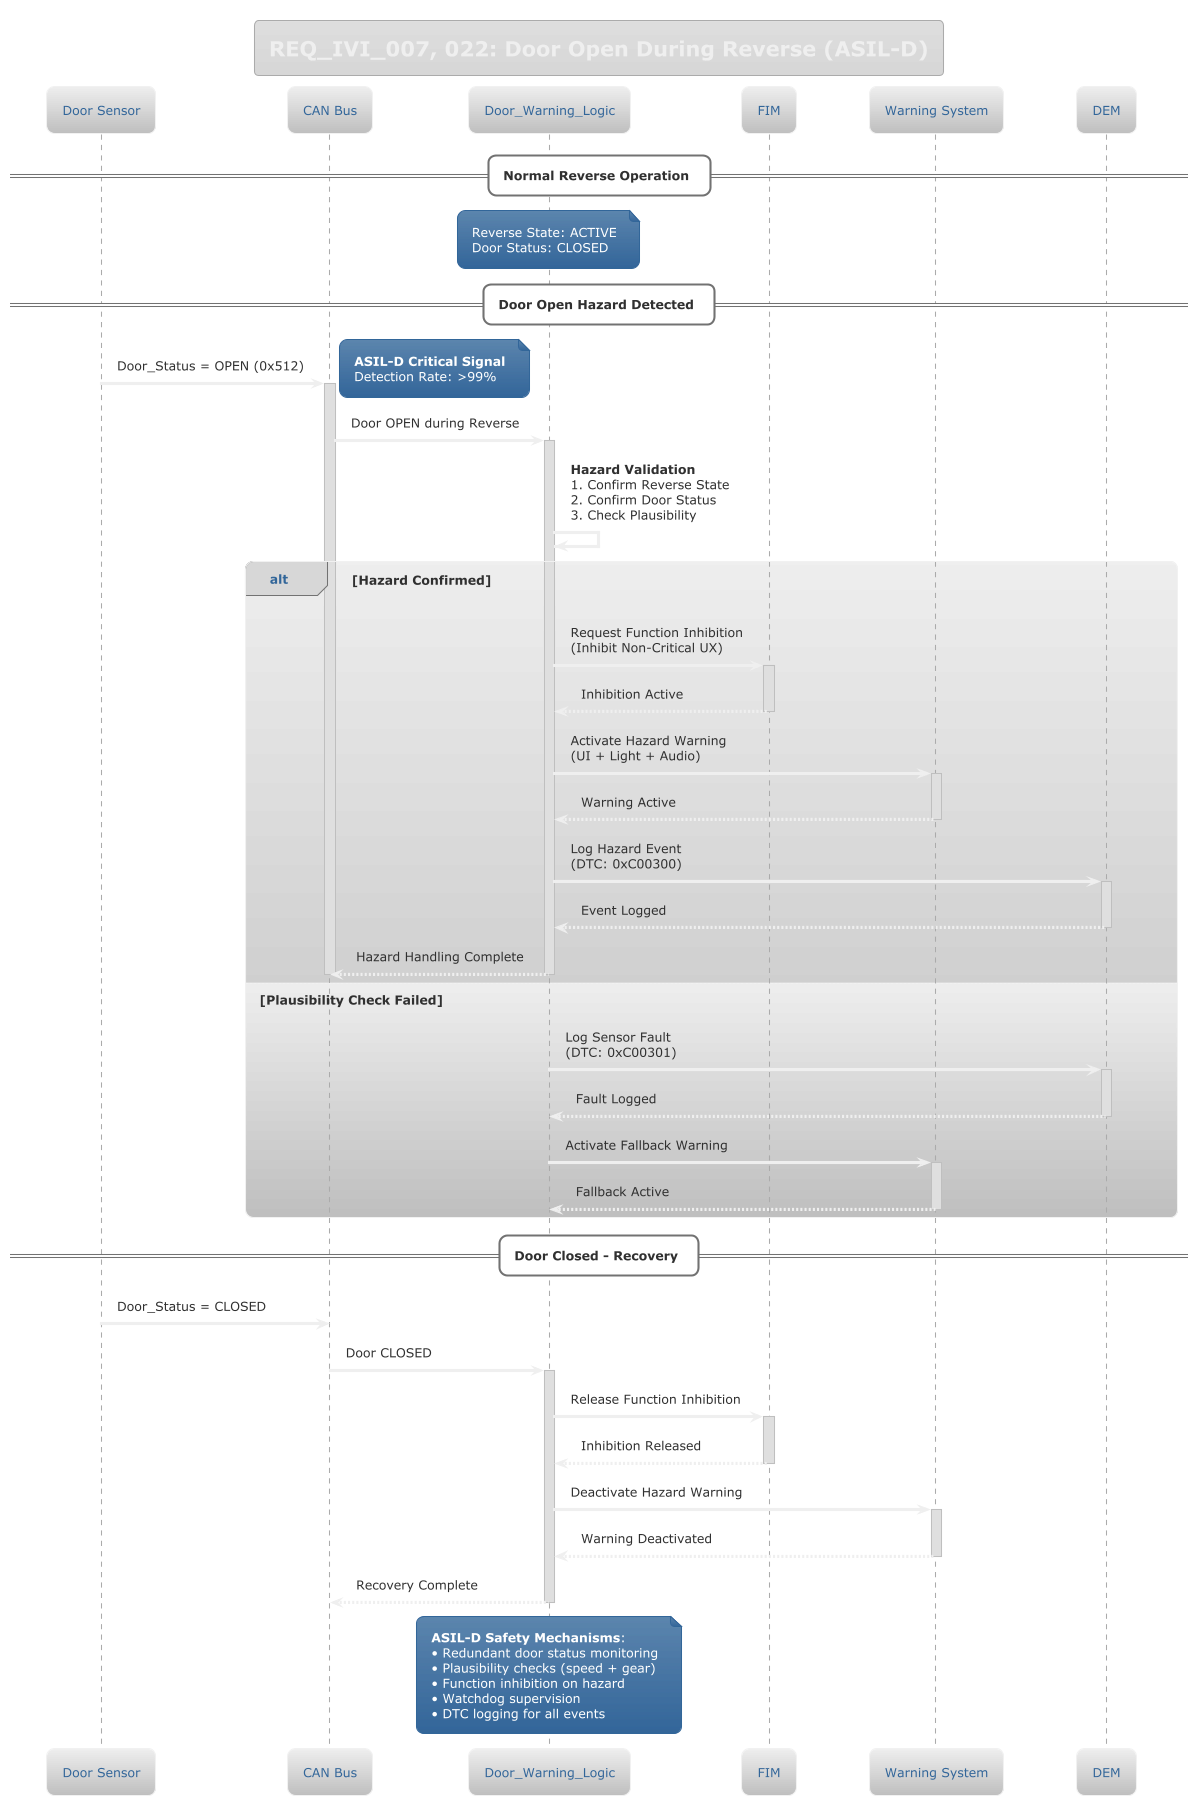

The diagram above was rendered by PlantUML. Its source (embedded in the PNG):
@startuml
!theme silver

title REQ_IVI_007, 022: Door Open During Reverse (ASIL-D)

participant "Door Sensor" as DOOR
participant "CAN Bus" as CAN
participant "Door_Warning_Logic" as DWL
participant "FIM" as FIM
participant "Warning System" as WARN
participant "DEM" as DEM

== Normal Reverse Operation ==

note over DWL: Reverse State: ACTIVE\nDoor Status: CLOSED

== Door Open Hazard Detected ==

DOOR -> CAN : Door_Status = OPEN (0x512)
activate CAN
note right: **ASIL-D Critical Signal**\nDetection Rate: >99%

CAN -> DWL : Door OPEN during Reverse
activate DWL

DWL -> DWL : **Hazard Validation**\n1. Confirm Reverse State\n2. Confirm Door Status\n3. Check Plausibility

alt Hazard Confirmed
    DWL -> FIM : Request Function Inhibition\n(Inhibit Non-Critical UX)
    activate FIM
    FIM --> DWL : Inhibition Active
    deactivate FIM

    DWL -> WARN : Activate Hazard Warning\n(UI + Light + Audio)
    activate WARN
    WARN --> DWL : Warning Active
    deactivate WARN

    DWL -> DEM : Log Hazard Event\n(DTC: 0xC00300)
    activate DEM
    DEM --> DWL : Event Logged
    deactivate DEM

    DWL --> CAN : Hazard Handling Complete
    deactivate DWL
    deactivate CAN

else Plausibility Check Failed
    DWL -> DEM : Log Sensor Fault\n(DTC: 0xC00301)
    activate DEM
    DEM --> DWL : Fault Logged
    deactivate DEM

    DWL -> WARN : Activate Fallback Warning
    activate WARN
    WARN --> DWL : Fallback Active
    deactivate WARN
    deactivate DWL
    deactivate CAN
end

== Door Closed - Recovery ==

DOOR -> CAN : Door_Status = CLOSED
CAN -> DWL : Door CLOSED
activate DWL

DWL -> FIM : Release Function Inhibition
activate FIM
FIM --> DWL : Inhibition Released
deactivate FIM

DWL -> WARN : Deactivate Hazard Warning
activate WARN
WARN --> DWL : Warning Deactivated
deactivate WARN

DWL --> CAN : Recovery Complete
deactivate DWL

note over DWL
    **ASIL-D Safety Mechanisms**:
    • Redundant door status monitoring
    • Plausibility checks (speed + gear)
    • Function inhibition on hazard
    • Watchdog supervision
    • DTC logging for all events
end note

@enduml